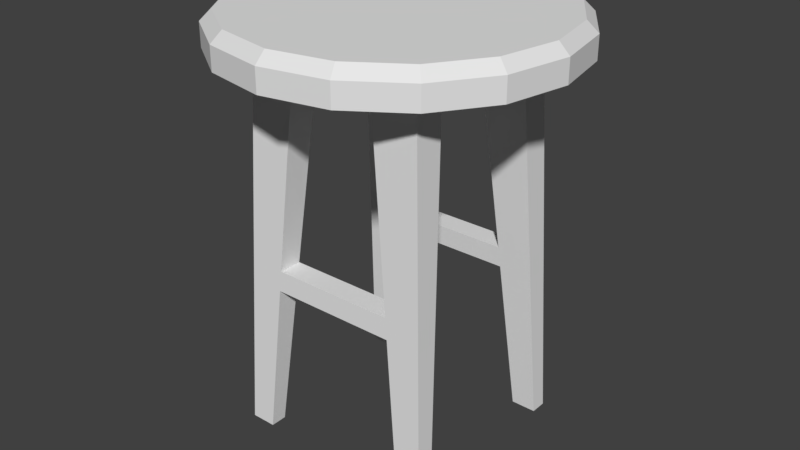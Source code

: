 # Source: chair.blend  (saved by Blender 2.79.0; exported with 4.5.12 LTS)
import bpy
from mathutils import Matrix  # noqa: F401  (used for matrix-valued properties, if any)

bpy.ops.wm.read_factory_settings(use_empty=True)
scene = bpy.context.scene
scene.name = 'Scene'

# ---- collections
col_collection_1 = bpy.data.collections.new('Collection 1'); scene.collection.children.link(col_collection_1)

# ---- world
world_world = bpy.data.worlds.new('World'); scene.world = world_world
world_world.color = (0.05088, 0.05088, 0.05088)
world_world.use_sun_shadow = False
world_world.sun_shadow_jitter_overblur = 0.0
world_world.cycles.sampling_method = 'MANUAL'

# ---- meshes
me_mesh = bpy.data.meshes.new('mesh')
me_mesh.from_pydata([(-0.1257, 0.09978, 0.000875), (-0.1062, 0.06641, 0.4655), (-0.1257, 0.1196, 0.000875), (-0.1062, 0.1038, 0.4655), (-0.09534, 0.09978, 0.000875), (-0.049, 0.06641, 0.4655), (-0.09534, 0.1196, 0.000875), (-0.049, 0.1038, 0.4655), (-0.1075, 0.06865, 0.4343), (-0.1075, 0.1049, 0.4343), (-0.0521, 0.1049, 0.4343), (-0.0521, 0.06865, 0.4343), (-0.1168, 0.1124, 0.2127), (-0.07421, 0.1124, 0.2127), (-0.07421, 0.08456, 0.2127), (-0.1168, 0.08456, 0.2127), (-0.1178, 0.1133, 0.1878), (-0.07669, 0.1133, 0.1878), (-0.07669, 0.08635, 0.1878), (-0.1178, 0.08635, 0.1878), (0.1257, 0.09978, 0.000875), (0.1062, 0.06641, 0.4655), (0.1257, 0.1196, 0.000875), (0.1062, 0.1038, 0.4655), (0.09534, 0.09978, 0.000875), (0.049, 0.06641, 0.4655), (0.09534, 0.1196, 0.000875), (0.049, 0.1038, 0.4655), (0.1075, 0.06865, 0.4343), (0.1075, 0.1049, 0.4343), (0.0521, 0.1049, 0.4343), (0.0521, 0.06865, 0.4343), (0.1168, 0.1124, 0.2127), (0.07421, 0.1124, 0.2127), (0.07421, 0.08456, 0.2127), (0.1168, 0.08456, 0.2127), (0.1178, 0.1133, 0.1878), (0.07669, 0.1133, 0.1878), (0.07669, 0.08635, 0.1878), (0.1178, 0.08635, 0.1878), (-0.1257, -0.09978, 0.000875), (-0.1062, -0.06641, 0.4655), (-0.1257, -0.1196, 0.000875), (-0.1062, -0.1038, 0.4655), (-0.09534, -0.09978, 0.000875), (-0.049, -0.06641, 0.4655), (-0.09534, -0.1196, 0.000875), (-0.049, -0.1038, 0.4655), (-0.1075, -0.06865, 0.4343), (-0.1075, -0.1049, 0.4343), (-0.0521, -0.1049, 0.4343), (-0.0521, -0.06865, 0.4343), (-0.1168, -0.1124, 0.2127), (-0.07421, -0.1124, 0.2127), (-0.07421, -0.08456, 0.2127), (-0.1168, -0.08456, 0.2127), (-0.1178, -0.1133, 0.1878), (-0.07669, -0.1133, 0.1878), (-0.07669, -0.08635, 0.1878), (-0.1178, -0.08635, 0.1878), (0.1257, -0.09978, 0.000875), (0.1062, -0.06641, 0.4655), (0.1257, -0.1196, 0.000875), (0.1062, -0.1038, 0.4655), (0.09534, -0.09978, 0.000875), (0.049, -0.06641, 0.4655), (0.09534, -0.1196, 0.000875), (0.049, -0.1038, 0.4655), (0.1075, -0.06865, 0.4343), (0.1075, -0.1049, 0.4343), (0.0521, -0.1049, 0.4343), (0.0521, -0.06865, 0.4343), (0.1168, -0.1124, 0.2127), (0.07421, -0.1124, 0.2127), (0.07421, -0.08456, 0.2127), (0.1168, -0.08456, 0.2127), (0.1178, -0.1133, 0.1878), (0.07669, -0.1133, 0.1878), (0.07669, -0.08635, 0.1878), (0.1178, -0.08635, 0.1878), (0.0, 0.2, 0.4587), (0.07654, 0.1848, 0.4587), (0.1414, 0.1414, 0.4587), (0.1848, 0.07654, 0.4587), (0.2, -8.742e-09, 0.4587), (0.1848, -0.07654, 0.4587), (0.1414, -0.1414, 0.4587), (0.07654, -0.1848, 0.4587), (3.02e-08, -0.2, 0.4587), (-0.07654, -0.1848, 0.4587), (-0.1414, -0.1414, 0.4587), (-0.1848, -0.07654, 0.4587), (-0.2, 2.385e-09, 0.4587), (-0.1848, 0.07654, 0.4587), (-0.1414, 0.1414, 0.4587), (-0.07654, 0.1848, 0.4587), (-2.831e-09, 0.187, 0.4987), (0.0, 0.2, 0.4859), (0.07155, 0.1727, 0.4987), (0.07654, 0.1848, 0.4859), (0.1322, 0.1322, 0.4987), (0.1414, 0.1414, 0.4859), (0.1727, 0.07155, 0.4987), (0.1848, 0.07654, 0.4859), (0.187, -8.643e-09, 0.4987), (0.2, -8.742e-09, 0.4859), (0.1727, -0.07155, 0.4987), (0.1848, -0.07654, 0.4859), (0.1322, -0.1322, 0.4987), (0.1414, -0.1414, 0.4859), (0.07155, -0.1727, 0.4987), (0.07654, -0.1848, 0.4859), (2.712e-08, -0.187, 0.4987), (3.02e-08, -0.2, 0.4859), (-0.07155, -0.1727, 0.4987), (-0.07654, -0.1848, 0.4859), (-0.1322, -0.1322, 0.4987), (-0.1414, -0.1414, 0.4859), (-0.1727, -0.07155, 0.4987), (-0.1848, -0.07654, 0.4859), (-0.187, -7.451e-10, 0.4987), (-0.2, 2.385e-09, 0.4859), (-0.1727, 0.07155, 0.4987), (-0.1848, 0.07654, 0.4859), (-0.1322, 0.1322, 0.4987), (-0.1414, 0.1414, 0.4859), (-0.07155, 0.1727, 0.4987), (-0.07654, 0.1848, 0.4859)], [], [(8, 1, 3, 9), (9, 3, 7, 10), (11, 5, 1, 8), (2, 6, 4, 0), (14, 11, 8, 15), (13, 10, 11, 14), (12, 9, 10, 13), (15, 8, 9, 12), (50, 70, 67, 47), (10, 30, 31, 11), (19, 15, 12, 16), (16, 12, 13, 17), (18, 14, 15, 19), (4, 18, 19, 0), (6, 17, 18, 4), (2, 16, 17, 6), (0, 19, 16, 2), (28, 29, 23, 21), (29, 30, 27, 23), (31, 28, 21, 25), (22, 20, 24, 26), (34, 35, 28, 31), (33, 34, 31, 30), (32, 33, 30, 29), (35, 32, 29, 28), (7, 27, 30, 10), (51, 71, 70, 50), (5, 25, 27, 7), (11, 31, 25, 5), (45, 65, 71, 51), (47, 67, 65, 45), (39, 36, 32, 35), (36, 37, 33, 32), (38, 39, 35, 34), (24, 20, 39, 38), (26, 24, 38, 37), (22, 26, 37, 36), (20, 22, 36, 39), (48, 49, 43, 41), (49, 50, 47, 43), (51, 48, 41, 45), (42, 40, 44, 46), (54, 55, 48, 51), (53, 54, 51, 50), (52, 53, 50, 49), (55, 52, 49, 48), (59, 56, 52, 55), (56, 57, 53, 52), (58, 59, 55, 54), (44, 40, 59, 58), (46, 44, 58, 57), (42, 46, 57, 56), (40, 42, 56, 59), (68, 61, 63, 69), (69, 63, 67, 70), (71, 65, 61, 68), (62, 66, 64, 60), (74, 71, 68, 75), (73, 70, 71, 74), (72, 69, 70, 73), (75, 68, 69, 72), (79, 75, 72, 76), (76, 72, 73, 77), (78, 74, 75, 79), (64, 78, 79, 60), (66, 77, 78, 64), (62, 76, 77, 66), (60, 79, 76, 62), (95, 127, 97, 80), (82, 101, 103, 83), (83, 103, 105, 84), (84, 105, 107, 85), (85, 107, 109, 86), (86, 109, 111, 87), (87, 111, 113, 88), (88, 113, 115, 89), (89, 115, 117, 90), (90, 117, 119, 91), (91, 119, 121, 92), (92, 121, 123, 93), (93, 123, 125, 94), (94, 125, 127, 95), (80, 97, 99, 81), (81, 99, 101, 82), (80, 81, 82, 83, 84, 85, 86, 87, 88, 89, 90, 91, 92, 93, 94, 95), (54, 74, 78, 58), (58, 78, 77, 57), (57, 77, 73, 53), (53, 73, 74, 54), (13, 33, 37, 17), (17, 37, 38, 18), (18, 38, 34, 14), (14, 34, 33, 13), (99, 97, 96, 98), (101, 99, 98, 100), (103, 101, 100, 102), (105, 103, 102, 104), (107, 105, 104, 106), (109, 107, 106, 108), (111, 109, 108, 110), (113, 111, 110, 112), (115, 113, 112, 114), (117, 115, 114, 116), (119, 117, 116, 118), (121, 119, 118, 120), (123, 121, 120, 122), (125, 123, 122, 124), (127, 125, 124, 126), (97, 127, 126, 96), (98, 96, 126, 124, 122, 120, 118, 116, 114, 112, 110, 108, 106, 104, 102, 100)])
_uv = me_mesh.uv_layers.new(name='UVMap')
_uv.uv.foreach_set('vector', [0.8785, 0.461, 0.8774, 0.4338, 0.9095, 0.4348, 0.9095, 0.4621, 0.5623, 0.8123, 0.5612, 0.8395, 0.5121, 0.8395, 0.5148, 0.8123, 0.7481, 0.03603, 0.7455, 0.008751, 0.7945, 0.008751, 0.7957, 0.03603, 0.68, 0.8836, 0.68, 0.857, 0.6971, 0.857, 0.6971, 0.8836, 0.767, 0.2302, 0.7481, 0.03603, 0.7957, 0.03603, 0.8035, 0.2302, 0.1776, 0.7304, 0.1776, 0.9248, 0.1465, 0.9259, 0.1537, 0.7312, 0.5704, 0.6185, 0.5623, 0.8123, 0.5148, 0.8123, 0.5339, 0.6185, 0.8856, 0.6551, 0.8785, 0.461, 0.9095, 0.4621, 0.9095, 0.6559, 0.7476, 0.4605, 0.6582, 0.4605, 0.6609, 0.4333, 0.745, 0.4333, 0.516, 0.857, 0.516, 0.9482, 0.4849, 0.9482, 0.4849, 0.857, 0.8865, 0.6769, 0.8856, 0.6551, 0.9095, 0.6559, 0.9095, 0.6777, 0.5713, 0.5967, 0.5704, 0.6185, 0.5339, 0.6185, 0.536, 0.5967, 0.7691, 0.252, 0.767, 0.2302, 0.8035, 0.2302, 0.8044, 0.252, 0.785, 0.4158, 0.7691, 0.252, 0.8044, 0.252, 0.811, 0.4158, 0.3064, 0.7304, 0.3064, 0.8944, 0.2833, 0.8952, 0.2894, 0.731, 0.5781, 0.4333, 0.5713, 0.5967, 0.536, 0.5967, 0.5521, 0.4333, 0.8925, 0.8406, 0.8865, 0.6769, 0.9095, 0.6777, 0.9095, 0.8412, 0.8292, 0.8139, 0.8603, 0.8129, 0.8603, 0.8401, 0.8282, 0.8412, 0.3778, 0.8123, 0.4254, 0.8123, 0.428, 0.8395, 0.3789, 0.8395, 0.6587, 0.03603, 0.6111, 0.03603, 0.6123, 0.008751, 0.6614, 0.008751, 0.3236, 0.7304, 0.3406, 0.7304, 0.3406, 0.7569, 0.3236, 0.7569, 0.6396, 0.2302, 0.603, 0.2302, 0.6111, 0.03603, 0.6587, 0.03603, 0.08109, 0.9259, 0.05719, 0.9251, 0.05, 0.7304, 0.08109, 0.7315, 0.37, 0.6185, 0.4065, 0.6185, 0.4254, 0.8123, 0.3778, 0.8123, 0.8364, 0.6199, 0.8603, 0.6191, 0.8603, 0.8129, 0.8292, 0.8139, 0.5121, 0.8395, 0.428, 0.8395, 0.4254, 0.8123, 0.5148, 0.8123, 0.5643, 0.857, 0.5643, 0.9482, 0.5332, 0.9482, 0.5332, 0.857, 0.6136, 0.857, 0.6136, 0.9428, 0.5815, 0.9428, 0.5815, 0.857, 0.7481, 0.03603, 0.6587, 0.03603, 0.6614, 0.008751, 0.7455, 0.008751, 0.5126, 0.4158, 0.4285, 0.4158, 0.4258, 0.3885, 0.5152, 0.3885, 0.6629, 0.857, 0.6629, 0.9428, 0.6307, 0.9428, 0.6307, 0.857, 0.8372, 0.5981, 0.8603, 0.5973, 0.8603, 0.6191, 0.8364, 0.6199, 0.3691, 0.5967, 0.4044, 0.5967, 0.4065, 0.6185, 0.37, 0.6185, 0.6374, 0.252, 0.6021, 0.252, 0.603, 0.2302, 0.6396, 0.2302, 0.6213, 0.4158, 0.5953, 0.4158, 0.6021, 0.252, 0.6374, 0.252, 0.2661, 0.8952, 0.2491, 0.8946, 0.243, 0.7304, 0.2661, 0.7312, 0.3625, 0.4333, 0.3885, 0.4333, 0.4044, 0.5967, 0.3691, 0.5967, 0.8433, 0.4344, 0.8603, 0.4338, 0.8603, 0.5973, 0.8372, 0.5981, 0.8292, 0.389, 0.8603, 0.3879, 0.8603, 0.4151, 0.8282, 0.4163, 0.7952, 0.4605, 0.7476, 0.4605, 0.745, 0.4333, 0.7941, 0.4333, 0.5152, 0.3885, 0.5628, 0.3885, 0.5617, 0.4158, 0.5126, 0.4158, 0.3406, 0.845, 0.3236, 0.845, 0.3236, 0.8185, 0.3406, 0.8185, 0.5341, 0.1944, 0.5706, 0.1944, 0.5628, 0.3885, 0.5152, 0.3885, 0.1294, 0.9259, 0.1055, 0.9251, 0.09825, 0.7304, 0.1294, 0.7315, 0.8033, 0.6543, 0.7667, 0.6543, 0.7476, 0.4605, 0.7952, 0.4605, 0.8364, 0.1949, 0.8603, 0.1941, 0.8603, 0.3879, 0.8292, 0.389, 0.8372, 0.1731, 0.8603, 0.1723, 0.8603, 0.1941, 0.8364, 0.1949, 0.8042, 0.6761, 0.7689, 0.6761, 0.7667, 0.6543, 0.8033, 0.6543, 0.5362, 0.1725, 0.5715, 0.1725, 0.5706, 0.1944, 0.5341, 0.1944, 0.5521, 0.008751, 0.5781, 0.008751, 0.5715, 0.1725, 0.5362, 0.1725, 0.9912, 0.8635, 0.9742, 0.863, 0.9681, 0.6987, 0.9912, 0.6995, 0.811, 0.8395, 0.785, 0.8395, 0.7689, 0.6761, 0.8042, 0.6761, 0.8433, 0.009364, 0.8603, 0.008751, 0.8603, 0.1723, 0.8372, 0.1731, 0.8784, 0.03602, 0.8774, 0.008751, 0.9095, 0.009864, 0.9095, 0.0371, 0.6107, 0.4605, 0.6118, 0.4333, 0.6609, 0.4333, 0.6582, 0.4605, 0.4258, 0.3885, 0.4285, 0.4158, 0.3794, 0.4158, 0.3783, 0.3885, 0.3406, 0.7744, 0.3406, 0.801, 0.3236, 0.801, 0.3236, 0.7744, 0.4067, 0.1944, 0.4258, 0.3885, 0.3783, 0.3885, 0.3702, 0.1944, 0.2259, 0.7304, 0.2259, 0.9248, 0.1948, 0.9258, 0.202, 0.7312, 0.6028, 0.6543, 0.6107, 0.4605, 0.6582, 0.4605, 0.6394, 0.6543, 0.8856, 0.2301, 0.8784, 0.03602, 0.9095, 0.0371, 0.9095, 0.2309, 0.8865, 0.2519, 0.8856, 0.2301, 0.9095, 0.2309, 0.9095, 0.2527, 0.6019, 0.6761, 0.6028, 0.6543, 0.6394, 0.6543, 0.6372, 0.6761, 0.4046, 0.1725, 0.4067, 0.1944, 0.3702, 0.1944, 0.3693, 0.1725, 0.3885, 0.008751, 0.4046, 0.1725, 0.3693, 0.1725, 0.3625, 0.008751, 0.9914, 0.008751, 0.9914, 0.1727, 0.9683, 0.1735, 0.9744, 0.00931, 0.5953, 0.8395, 0.6019, 0.6761, 0.6372, 0.6761, 0.6213, 0.8395, 0.8925, 0.4156, 0.8865, 0.2519, 0.9095, 0.2527, 0.9095, 0.4162, 0.9503, 0.8899, 0.9269, 0.8899, 0.9267, 0.8231, 0.9501, 0.8231, 0.9512, 0.2563, 0.9278, 0.2563, 0.927, 0.1995, 0.9503, 0.1995, 0.9503, 0.1995, 0.927, 0.1995, 0.9267, 0.1325, 0.9501, 0.1325, 0.9501, 0.1325, 0.9267, 0.1325, 0.927, 0.06553, 0.9503, 0.06553, 0.9503, 0.06553, 0.927, 0.06553, 0.9278, 0.008751, 0.9512, 0.008751, 0.03283, 0.9779, 0.009478, 0.9779, 0.008815, 0.9207, 0.03217, 0.9207, 0.03217, 0.9207, 0.008815, 0.9207, 0.008583, 0.8536, 0.03194, 0.8536, 0.03194, 0.8536, 0.008583, 0.8536, 0.008815, 0.7867, 0.03217, 0.7867, 0.03217, 0.7867, 0.008815, 0.7867, 0.009478, 0.7304, 0.03283, 0.7304, 0.9511, 0.6812, 0.9278, 0.6812, 0.927, 0.6253, 0.9503, 0.6253, 0.9503, 0.6253, 0.927, 0.6253, 0.9267, 0.5586, 0.9501, 0.5586, 0.9501, 0.5586, 0.9267, 0.5586, 0.927, 0.4913, 0.9503, 0.4914, 0.9503, 0.4914, 0.927, 0.4913, 0.9278, 0.4338, 0.9511, 0.4338, 0.951, 0.9463, 0.9276, 0.9463, 0.9269, 0.8899, 0.9503, 0.8899, 0.9501, 0.8231, 0.9267, 0.8231, 0.9269, 0.756, 0.9503, 0.756, 0.9503, 0.756, 0.9269, 0.756, 0.9276, 0.6987, 0.951, 0.6988, 0.08157, 0.3957, 0.1434, 0.3696, 0.2104, 0.3696, 0.2723, 0.3957, 0.3197, 0.444, 0.3453, 0.5071, 0.3453, 0.5754, 0.3197, 0.6385, 0.2723, 0.6868, 0.2104, 0.7129, 0.1434, 0.7129, 0.08157, 0.6868, 0.03421, 0.6385, 0.008583, 0.5754, 0.008583, 0.5071, 0.03421, 0.444, 0.5341, 0.1944, 0.4067, 0.1944, 0.4046, 0.1725, 0.5362, 0.1725, 0.9498, 0.2738, 0.9498, 0.408, 0.9267, 0.408, 0.9267, 0.2738, 0.7689, 0.6761, 0.6372, 0.6761, 0.6394, 0.6543, 0.7667, 0.6543, 0.4266, 0.857, 0.4266, 0.9869, 0.4027, 0.9869, 0.4027, 0.857, 0.5339, 0.6185, 0.4065, 0.6185, 0.4044, 0.5967, 0.536, 0.5967, 0.3856, 0.857, 0.3856, 0.9912, 0.3625, 0.9912, 0.3625, 0.857, 0.7691, 0.252, 0.6374, 0.252, 0.6396, 0.2302, 0.767, 0.2302, 0.4677, 0.857, 0.4677, 0.9869, 0.4438, 0.9869, 0.4438, 0.857, 0.1434, 0.3521, 0.08157, 0.3259, 0.08779, 0.3165, 0.1456, 0.3409, 0.2104, 0.3521, 0.1434, 0.3521, 0.1456, 0.3409, 0.2082, 0.3409, 0.2723, 0.3259, 0.2104, 0.3521, 0.2082, 0.3409, 0.2661, 0.3165, 0.3197, 0.2776, 0.2723, 0.3259, 0.2661, 0.3165, 0.3104, 0.2713, 0.3453, 0.2146, 0.3197, 0.2776, 0.3104, 0.2713, 0.3343, 0.2123, 0.3453, 0.1463, 0.3453, 0.2146, 0.3343, 0.2123, 0.3343, 0.1485, 0.3197, 0.08317, 0.3453, 0.1463, 0.3343, 0.1485, 0.3104, 0.08951, 0.2723, 0.03488, 0.3197, 0.08317, 0.3104, 0.08951, 0.2661, 0.04437, 0.2104, 0.008751, 0.2723, 0.03488, 0.2661, 0.04437, 0.2082, 0.01994, 0.1434, 0.008751, 0.2104, 0.008751, 0.2082, 0.01994, 0.1456, 0.01994, 0.08157, 0.03488, 0.1434, 0.008751, 0.1456, 0.01994, 0.08779, 0.04437, 0.03421, 0.08317, 0.08157, 0.03488, 0.08779, 0.04437, 0.04351, 0.08951, 0.008583, 0.1463, 0.03421, 0.08317, 0.04351, 0.08951, 0.01955, 0.1485, 0.008583, 0.2146, 0.008583, 0.1463, 0.01955, 0.1485, 0.01955, 0.2123, 0.03421, 0.2776, 0.008583, 0.2146, 0.01955, 0.2123, 0.04351, 0.2713, 0.08157, 0.3259, 0.03421, 0.2776, 0.04351, 0.2713, 0.08779, 0.3165, 0.1456, 0.3409, 0.08779, 0.3165, 0.04351, 0.2713, 0.01955, 0.2123, 0.01955, 0.1485, 0.04351, 0.08951, 0.08779, 0.04437, 0.1456, 0.01994, 0.2082, 0.01994, 0.2661, 0.04437, 0.3104, 0.08951, 0.3343, 0.1485, 0.3343, 0.2123, 0.3104, 0.2713, 0.2661, 0.3165, 0.2082, 0.3409])
me_mesh.use_remesh_preserve_volume = False
me_mesh.use_remesh_preserve_attributes = False
me_mesh.use_mirror_vertex_groups = False
me_mesh.update()

# ---- objects
ob_chair = bpy.data.objects.new('chair', me_mesh)

# ---- transforms, parenting, visibility, modifiers, constraints
ob_chair.location = (0.0, 0.0, 0.0)
ob_chair.lineart.crease_threshold = 0.0

# ---- collection membership
col_collection_1.objects.link(ob_chair)

# ---- scene / render settings (as saved in the file)
scene.frame_start = 1; scene.frame_end = 250; scene.frame_set(1)
scene.render.engine = 'BLENDER_EEVEE_NEXT'
scene.render.dither_intensity = 0.0
scene.render.use_bake_selected_to_active = True
scene.cycles.use_denoising = False
scene.cycles.samples = 128
scene.cycles.sampling_pattern = 'TABULATED_SOBOL'
scene.cycles.use_adaptive_sampling = False
scene.cycles.use_light_tree = False
scene.cycles.blur_glossy = 0.0
scene.cycles.sample_clamp_indirect = 0.0
scene.view_settings.view_transform = 'Standard'
bpy.context.view_layer.update()

# ---- added for rendering (the .blend has no active camera and no usable light): camera, sun
cam_auto = bpy.data.cameras.new('AutoCamera')
cam_auto.lens = 50.0
cam_auto.sensor_width = 36.0
cam_auto.clip_end = 1000.0
ob_auto_camera = bpy.data.objects.new('AutoCamera', cam_auto)
scene.collection.objects.link(ob_auto_camera)
ob_auto_camera.location = (0.697169, -0.836603, 0.807498)
ob_auto_camera.rotation_euler = (1.09748, -7.21219e-08, 0.694738)
scene.camera = ob_auto_camera
light_auto_sun = bpy.data.lights.new('AutoSun', 'SUN')
light_auto_sun.energy = 3.0
light_auto_sun.angle = 0.0523599
ob_auto_sun = bpy.data.objects.new('AutoSun', light_auto_sun)
scene.collection.objects.link(ob_auto_sun)
ob_auto_sun.rotation_euler = (0.872665, 0.174533, 0.523599)
bpy.context.view_layer.update()
